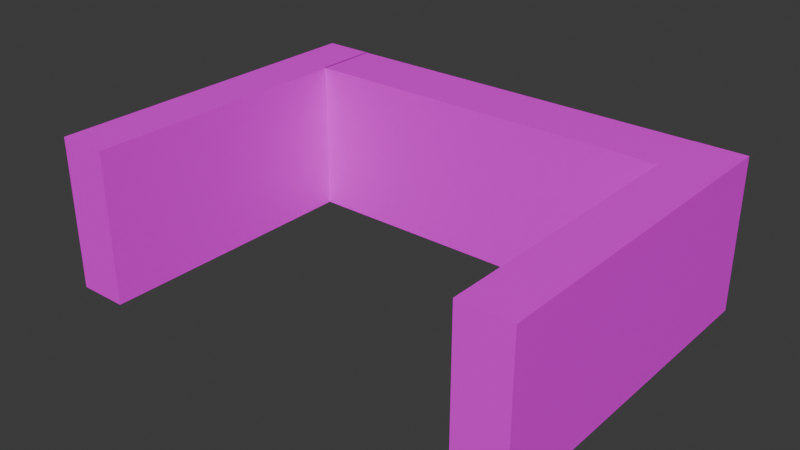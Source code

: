 # Source: guard.blend  (saved by Blender 5.1.30; exported with 4.5.12 LTS)
import bpy
from mathutils import Matrix  # noqa: F401  (used for matrix-valued properties, if any)

bpy.ops.wm.read_factory_settings(use_empty=True)
scene = bpy.context.scene
scene.name = 'Scene'

# ---- collections
col_collection = bpy.data.collections.new('Collection'); scene.collection.children.link(col_collection)

# ---- images (referenced by path relative to the original .blend; pixels are not part of the script)
import os
ASSET_DIR = os.environ.get("B2B_ASSET_DIR", "")  # directory of the original .blend (textures are referenced by path, not embedded)
HERE = os.path.dirname(os.path.abspath(__file__))  # packed textures are extracted next to this script under _unpacked/

def load_image(name, relpath, width, height, colorspace="sRGB"):
    """Load a texture the original file referenced (path relative to the .blend, or extracted next to this script)."""
    p = next((c for c in (os.path.join(HERE, relpath), os.path.join(ASSET_DIR, relpath)) if relpath and os.path.exists(c)), "")
    if p:
        img = bpy.data.images.load(p, check_existing=True)
        img.name = name
    else:  # same state as the original file: an image datablock whose file is absent (Cycles renders it pink)
        img = bpy.data.images.new(name, width, height)
        img.source = "FILE"
        img.filepath = "//" + (relpath or name)
    img.colorspace_settings.name = colorspace
    return img
img_collar_png = load_image('Collar.png', 'guard/Collar.png', 1024, 1024, 'sRGB')

# ---- materials (node trees are filled in below, after node groups)
mat_x = bpy.data.materials.new('マテリアル')

# ---- material node trees
mat_x.use_nodes = True; mat_x.node_tree.nodes.clear()
_N = mat_x.node_tree.nodes; _L = mat_x.node_tree.links
n0 = _N.new('ShaderNodeBsdfPrincipled'); n0.name = 'プリンシプルBSDF'; n0.location = (-200, 100)
n1 = _N.new('ShaderNodeOutputMaterial'); n1.name = 'マテリアル出力'; n1.location = (200, 100)
n2 = _N.new('ShaderNodeTexImage'); n2.name = '画像テクスチャ'; n2.location = (-490, 71)
n2.image = img_collar_png
_L.new(n0.outputs[0], n1.inputs[0])
_L.new(n2.outputs[0], n0.inputs[0])
n1.is_active_output = True

# ---- world
world_world = bpy.data.worlds.new('World'); scene.world = world_world
world_world.use_nodes = True; world_world.node_tree.nodes.clear()
_N = world_world.node_tree.nodes; _L = world_world.node_tree.links
n0 = _N.new('ShaderNodeOutputWorld'); n0.name = 'World Output'; n0.location = (200, 100)
n1 = _N.new('ShaderNodeBackground'); n1.name = 'Background'; n1.location = (-200, 100)
n1.inputs[0].default_value = (0.05088, 0.05088, 0.05088, 1.0)
_L.new(n1.outputs[0], n0.inputs[0])
n0.is_active_output = True
world_world.color = (0.05088, 0.05088, 0.05088)
world_world.sun_shadow_jitter_overblur = 0.0

# ---- meshes
me_x = bpy.data.meshes.new('立方体')
me_x.from_pydata([(-1.0, -1.0, -1.144), (-1.0, -1.0, 1.144), (-1.0, 1.0, -1.144), (-1.0, 1.0, 1.144), (1.0, -1.0, -1.144), (1.0, -1.0, 1.144), (1.0, 1.0, -1.144), (1.0, 1.0, 1.144)], [], [(0, 1, 3, 2), (2, 3, 7, 6), (6, 7, 5, 4), (4, 5, 1, 0), (2, 6, 4, 0), (7, 3, 1, 5)])
_uv = me_x.uv_layers.new(name='UVマップ')
_uv.uv.foreach_set('vector', [0.375, 0.0, 0.625, 0.0, 0.625, 0.25, 0.375, 0.25, 0.375, 0.25, 0.625, 0.25, 0.625, 0.5, 0.375, 0.5, 0.375, 0.5, 0.625, 0.5, 0.625, 0.75, 0.375, 0.75, 0.375, 0.75, 0.625, 0.75, 0.625, 1.0, 0.375, 1.0, 0.125, 0.5, 0.375, 0.5, 0.375, 0.75, 0.125, 0.75, 0.625, 0.5, 0.875, 0.5, 0.875, 0.75, 0.625, 0.75])
me_x.materials.append(mat_x)
me_x.update()
me_001 = bpy.data.meshes.new('立方体.001')
me_001.from_pydata([(-1.009, -1.261, -1.144), (-1.009, -0.9944, -1.144), (-1.009, -1.261, 1.144), (12.49, -1.261, -1.144), (12.49, -0.9944, -1.144), (12.49, -1.261, 1.144), (12.49, -0.9944, 1.144), (-1.009, -0.9944, 1.144)], [], [(1, 4, 3, 0), (0, 2, 7, 1), (3, 5, 2, 0), (4, 6, 5, 3), (6, 7, 2, 5), (1, 7, 6, 4)])
_uv = me_001.uv_layers.new(name='UVマップ')
_uv.uv.foreach_set('vector', [0.125, 0.5, 0.375, 0.5, 0.375, 0.75, 0.125, 0.75, 0.375, 0.0, 0.625, 0.0, 0.625, 0.25, 0.375, 0.25, 0.375, 0.75, 0.625, 0.75, 0.625, 1.0, 0.375, 1.0, 0.375, 0.5, 0.625, 0.5, 0.625, 0.75, 0.375, 0.75, 0.625, 0.5, 0.875, 0.5, 0.875, 0.75, 0.625, 0.75, 0.375, 0.25, 0.625, 0.25, 0.625, 0.5, 0.375, 0.5])
me_001.materials.append(mat_x)
me_001.update()
me_002 = bpy.data.meshes.new('立方体.002')
me_002.from_pydata([(-1.009, 1.0, -1.144), (-1.009, 1.267, -1.144), (-1.009, 1.0, 1.144), (12.49, 1.0, -1.144), (12.49, 1.267, -1.144), (12.49, 1.0, 1.144), (12.49, 1.267, 1.144), (-1.009, 1.267, 1.144)], [], [(1, 4, 3, 0), (0, 2, 7, 1), (3, 5, 2, 0), (4, 6, 5, 3), (6, 7, 2, 5), (1, 7, 6, 4)])
_uv = me_002.uv_layers.new(name='UVマップ')
_uv.uv.foreach_set('vector', [0.125, 0.5, 0.375, 0.5, 0.375, 0.75, 0.125, 0.75, 0.375, 0.0, 0.625, 0.0, 0.625, 0.25, 0.375, 0.25, 0.375, 0.75, 0.625, 0.75, 0.625, 1.0, 0.375, 1.0, 0.375, 0.5, 0.625, 0.5, 0.625, 0.75, 0.375, 0.75, 0.625, 0.5, 0.875, 0.5, 0.875, 0.75, 0.625, 0.75, 0.375, 0.25, 0.625, 0.25, 0.625, 0.5, 0.375, 0.5])
me_002.materials.append(mat_x)
me_002.update()

# ---- objects
ob_x = bpy.data.objects.new('立方体', me_x)
ob_001 = bpy.data.objects.new('立方体.001', me_001)
ob_002 = bpy.data.objects.new('立方体.002', me_002)

# ---- transforms, parenting, visibility, modifiers, constraints
ob_x.location = (0.0, 0.0, 0.0)
ob_x.delta_location = (-0.00302, 1.193, 0.8152)
ob_x.delta_rotation_euler = (-3.725e-09, 0.0, -1.571)
ob_x.delta_scale = (0.24, 1.425, 0.5)
ob_001.location = (0.0, 0.05, 0.0)
ob_001.scale = (0.8, 1.0, 1.0)
ob_001.delta_location = (-0.00302, 1.193, 0.8152)
ob_001.delta_rotation_euler = (-3.725e-09, 0.0, -1.571)
ob_001.delta_scale = (0.24, 1.425, 0.5)
ob_002.location = (0.0, 0.05, 0.0)
ob_002.scale = (0.8, 1.0, 1.0)
ob_002.delta_location = (-0.00302, 1.193, 0.8152)
ob_002.delta_rotation_euler = (-3.725e-09, 0.0, -1.571)
ob_002.delta_scale = (0.24, 1.425, 0.5)

# ---- collection membership
col_collection.objects.link(ob_x)
col_collection.objects.link(ob_001)
col_collection.objects.link(ob_002)

# ---- scene / render settings (as saved in the file)
scene.frame_start = 1; scene.frame_end = 250; scene.frame_set(1)
scene.render.engine = 'BLENDER_EEVEE_NEXT'
scene.render.bake_bias = 0.0
scene.render.bake_samples = 0
scene.cycles.sampling_pattern = 'TABULATED_SOBOL'
scene.eevee.use_volume_custom_range = False
bpy.context.view_layer.update()

# ---- added for rendering (the .blend has no active camera and no usable light): camera, sun
cam_auto = bpy.data.cameras.new('AutoCamera')
cam_auto.lens = 50.0
cam_auto.sensor_width = 36.0
cam_auto.clip_end = 1000.0
ob_auto_camera = bpy.data.objects.new('AutoCamera', cam_auto)
scene.collection.objects.link(ob_auto_camera)
ob_auto_camera.location = (4.24112, -4.94744, 4.20729)
ob_auto_camera.rotation_euler = (1.09748, -7.21219e-08, 0.694738)
scene.camera = ob_auto_camera
light_auto_sun = bpy.data.lights.new('AutoSun', 'SUN')
light_auto_sun.energy = 3.0
light_auto_sun.angle = 0.0523599
ob_auto_sun = bpy.data.objects.new('AutoSun', light_auto_sun)
scene.collection.objects.link(ob_auto_sun)
ob_auto_sun.rotation_euler = (0.872665, 0.174533, 0.523599)
bpy.context.view_layer.update()
